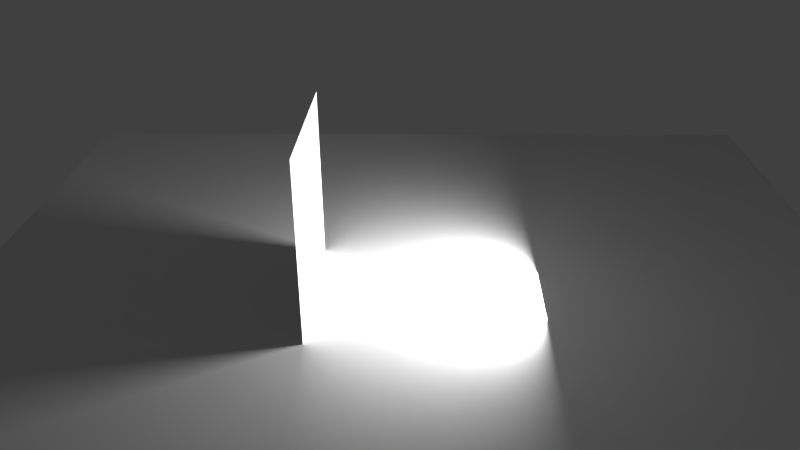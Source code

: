 # Source: LightAndPlane.blend  (saved by Blender 2.69.0; exported with 4.5.12 LTS)
import bpy
from mathutils import Matrix  # noqa: F401  (used for matrix-valued properties, if any)

bpy.ops.wm.read_factory_settings(use_empty=True)
scene = bpy.context.scene
scene.name = 'Scene'

# ---- collections
col_collection_1 = bpy.data.collections.new('Collection 1'); scene.collection.children.link(col_collection_1)

# ---- materials (node trees are filled in below, after node groups)
mat_material_001 = bpy.data.materials.new('Material.001')
mat_material_001.alpha_threshold = 0.0
mat_material_001.use_transparent_shadow = False
mat_material_001.roughness = 0.5
mat_material_001.line_color = (0.0, 0.0, 0.0, 1.0)

# ---- material node trees

# ---- world
world_world = bpy.data.worlds.new('World'); scene.world = world_world
world_world.color = (0.05088, 0.05088, 0.05088)
world_world.use_sun_shadow = False
world_world.sun_shadow_jitter_overblur = 0.0
world_world.cycles.sampling_method = 'MANUAL'
world_world.cycles.sample_map_resolution = 256

# ---- cameras
cam_camera = bpy.data.cameras.new('Camera')
cam_camera.clip_end = 100.0
cam_camera.lens = 35.0
cam_camera.sensor_width = 32.0
cam_camera.sensor_height = 18.0
cam_camera.ortho_scale = 7.314
cam_camera.dof.focus_distance = 0.0
cam_camera.dof.aperture_fstop = 128.0

# ---- lights
light_area_001 = bpy.data.lights.new('Area.001', 'AREA')
light_area_001.transmission_factor = 0.0
light_area_001.energy = 785.4
light_area_001.shadow_buffer_clip_start = 0.5
light_area_001.shadow_soft_size = 2.0
light_area_001.shadow_maximum_resolution = 0.006
light_area_001.use_absolute_resolution = True
light_area_001.size = 2.0
light_area_001.size_y = 0.1
light_area_001.cycles.use_multiple_importance_sampling = False

# ---- meshes
me_plane_001 = bpy.data.meshes.new('Plane.001')
me_plane_001.from_pydata([(1.0, -1.0, 0.0), (-1.0, -1.0, 0.0), (1.0, 1.0, 0.0), (-1.0, 1.0, 0.0)], [], [(1, 3, 2, 0)])
me_plane_001.materials.append(mat_material_001)
me_plane_001.use_remesh_preserve_volume = False
me_plane_001.use_remesh_preserve_attributes = False
me_plane_001.use_mirror_vertex_groups = False
me_plane_001.update()
me_plane = bpy.data.meshes.new('Plane')
me_plane.from_pydata([(1.0, -1.0, 0.0), (-1.0, -1.0, 0.0), (1.0, 1.0, 0.0), (-1.0, 1.0, 0.0)], [], [(1, 0, 2, 3)])
me_plane.materials.append(mat_material_001)
me_plane.use_remesh_preserve_volume = False
me_plane.use_remesh_preserve_attributes = False
me_plane.use_mirror_vertex_groups = False
me_plane.update()

# ---- objects
ob_plane_001 = bpy.data.objects.new('Plane.001', me_plane_001)
ob_plane = bpy.data.objects.new('Plane', me_plane)
ob_camera = bpy.data.objects.new('Camera', cam_camera)
ob_area_001 = bpy.data.objects.new('Area.001', light_area_001)

# ---- transforms, parenting, visibility, modifiers, constraints
ob_plane_001.location = (0.0, -2.0, 2.0)
ob_plane_001.rotation_euler = (1.571, -0.0, 0.0)
ob_plane_001.scale = (2.0, 2.0, 1.0)
ob_plane_001.lineart.crease_threshold = 0.0
ob_plane.location = (0.0, 0.0, 0.0)
ob_plane.scale = (10.0, 10.0, 10.0)
ob_plane.lineart.crease_threshold = 0.0
ob_camera.location = (16.6, 0.5912, 9.967)
ob_camera.rotation_euler = (1.109, 0.01082, 1.607)
ob_camera.lock_rotations_4d = False
ob_camera.empty_display_type = 'ARROWS'
ob_camera.color = (0.0, 0.0, 0.0, 0.0)
ob_camera.display_type = 'WIRE'
ob_camera.lineart.crease_threshold = 0.0
ob_area_001.location = (0.0, 3.0, 1.0)
ob_area_001.rotation_euler = (4.712, -0.0, 0.0)
ob_area_001.lineart.crease_threshold = 0.0

# ---- collection membership
col_collection_1.objects.link(ob_plane_001)
col_collection_1.objects.link(ob_plane)
col_collection_1.objects.link(ob_camera)
col_collection_1.objects.link(ob_area_001)

# ---- scene / render settings (as saved in the file)
scene.camera = ob_camera
scene.frame_start = 1; scene.frame_end = 250; scene.frame_set(3)
scene.render.engine = 'BLENDER_EEVEE_NEXT'
scene.render.image_settings.compression = 90
scene.render.resolution_percentage = 50
scene.render.dither_intensity = 0.0
scene.cycles.use_denoising = False
scene.cycles.samples = 10
scene.cycles.sampling_pattern = 'TABULATED_SOBOL'
scene.cycles.light_sampling_threshold = 0.0
scene.cycles.use_adaptive_sampling = False
scene.cycles.use_light_tree = False
scene.cycles.blur_glossy = 0.0
scene.cycles.volume_bounces = 1
scene.cycles.pixel_filter_type = 'GAUSSIAN'
scene.cycles.sample_clamp_indirect = 0.0
scene.view_settings.view_transform = 'Standard'
bpy.context.view_layer.update()
